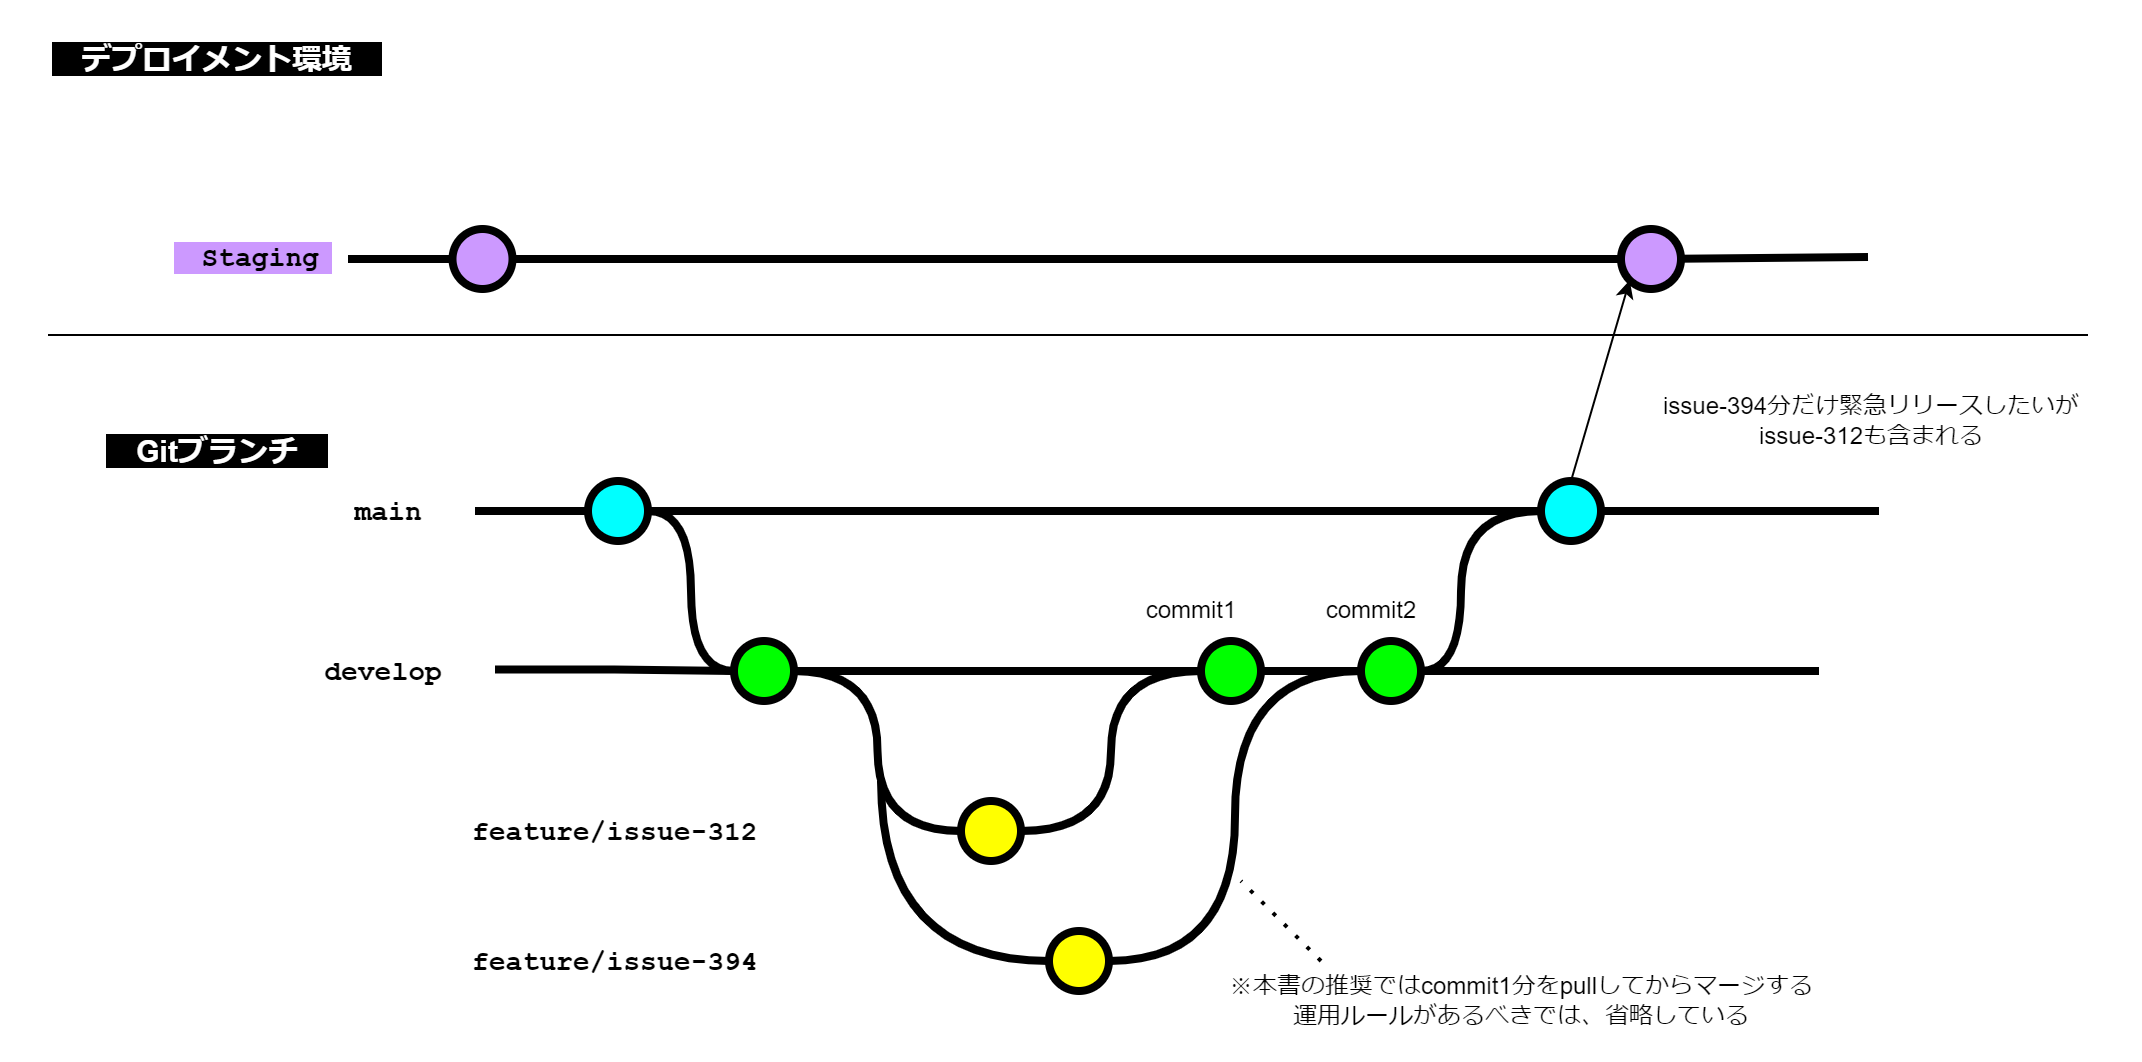

The diagram above was exported from draw.io. Its source (the exported page's mxGraphModel, read from the mxfile embedded in the PNG):
<mxGraphModel dx="2647" dy="1313" grid="1" gridSize="10" guides="1" tooltips="1" connect="1" arrows="1" fold="1" page="1" pageScale="1" pageWidth="827" pageHeight="1169" math="0" shadow="0">
  <root>
    <mxCell id="0" />
    <mxCell id="1" parent="0" />
    <mxCell id="62" value="" style="rounded=0;whiteSpace=wrap;html=1;strokeColor=none;" vertex="1" parent="1">
      <mxGeometry x="-140" y="1000" width="1070" height="530" as="geometry" />
    </mxCell>
    <mxCell id="30" style="edgeStyle=orthogonalEdgeStyle;curved=1;rounded=0;html=1;exitX=1;exitY=0.5;exitPerimeter=0;entryX=0;entryY=0.5;entryPerimeter=0;endArrow=none;endFill=0;jettySize=auto;orthogonalLoop=1;strokeWidth=4;fontSize=15;" parent="1" source="31" target="36" edge="1">
      <mxGeometry relative="1" as="geometry" />
    </mxCell>
    <mxCell id="31" value="" style="verticalLabelPosition=bottom;verticalAlign=top;html=1;strokeWidth=4;shape=mxgraph.flowchart.on-page_reference;plain-blue;gradientColor=none;fillColor=#00FFFF;strokeColor=#000000;" parent="1" vertex="1">
      <mxGeometry x="153.5" y="1240" width="30" height="30" as="geometry" />
    </mxCell>
    <mxCell id="32" value="" style="edgeStyle=orthogonalEdgeStyle;curved=1;rounded=0;orthogonalLoop=1;jettySize=auto;html=1;endArrow=none;endFill=0;strokeWidth=4;fontFamily=Courier New;fontSize=16;entryX=1;entryY=0.5;entryDx=0;entryDy=0;entryPerimeter=0;" parent="1" source="33" target="31" edge="1">
      <mxGeometry relative="1" as="geometry">
        <mxPoint x="599" y="1255" as="targetPoint" />
      </mxGeometry>
    </mxCell>
    <mxCell id="33" value="" style="verticalLabelPosition=bottom;verticalAlign=top;html=1;strokeWidth=4;shape=mxgraph.flowchart.on-page_reference;plain-blue;gradientColor=none;strokeColor=#000000;fillColor=#00FFFF;" parent="1" vertex="1">
      <mxGeometry x="630" y="1240" width="30" height="30" as="geometry" />
    </mxCell>
    <mxCell id="34" value="" style="edgeStyle=orthogonalEdgeStyle;rounded=0;html=1;jettySize=auto;orthogonalLoop=1;strokeWidth=4;endArrow=none;endFill=0;" parent="1" target="31" edge="1">
      <mxGeometry x="53.5" y="220" as="geometry">
        <mxPoint x="97" y="1255" as="sourcePoint" />
      </mxGeometry>
    </mxCell>
    <mxCell id="35" value="main" style="text;html=1;strokeColor=none;fillColor=none;align=center;verticalAlign=middle;whiteSpace=wrap;overflow=hidden;fontSize=14;fontStyle=1;fontFamily=Courier New;" parent="1" vertex="1">
      <mxGeometry x="29" y="1245" width="50" height="20" as="geometry" />
    </mxCell>
    <mxCell id="36" value="" style="verticalLabelPosition=bottom;verticalAlign=top;html=1;strokeWidth=4;shape=mxgraph.flowchart.on-page_reference;plain-purple;gradientColor=none;strokeColor=#000000;fillColor=#00FF00;" parent="1" vertex="1">
      <mxGeometry x="226.5" y="1320" width="30" height="30" as="geometry" />
    </mxCell>
    <mxCell id="37" value="develop" style="text;html=1;strokeColor=none;fillColor=none;align=center;verticalAlign=middle;whiteSpace=wrap;overflow=hidden;fontSize=14;fontStyle=1;fontFamily=Courier New;" parent="1" vertex="1">
      <mxGeometry x="-30" y="1325" width="162.5" height="20" as="geometry" />
    </mxCell>
    <mxCell id="38" value="feature/issue-312" style="text;html=1;strokeColor=none;fillColor=none;align=left;verticalAlign=middle;whiteSpace=wrap;overflow=hidden;fontSize=14;fontStyle=1;fontFamily=Courier New;" parent="1" vertex="1">
      <mxGeometry x="94" y="1405" width="162.5" height="20" as="geometry" />
    </mxCell>
    <mxCell id="39" style="edgeStyle=orthogonalEdgeStyle;curved=1;rounded=0;html=1;exitX=1;exitY=0.5;exitPerimeter=0;entryX=0;entryY=0.5;entryPerimeter=0;endArrow=none;endFill=0;jettySize=auto;orthogonalLoop=1;strokeWidth=4;fontSize=15;exitDx=0;exitDy=0;entryDx=0;entryDy=0;" parent="1" source="36" target="45" edge="1">
      <mxGeometry relative="1" as="geometry">
        <mxPoint x="194" y="1265" as="sourcePoint" />
        <mxPoint x="303.5" y="1415" as="targetPoint" />
      </mxGeometry>
    </mxCell>
    <mxCell id="41" value="" style="verticalLabelPosition=bottom;verticalAlign=top;html=1;strokeWidth=4;shape=mxgraph.flowchart.on-page_reference;plain-purple;gradientColor=none;strokeColor=#000000;fillColor=#00FF00;" parent="1" vertex="1">
      <mxGeometry x="460" y="1320" width="30" height="30" as="geometry" />
    </mxCell>
    <mxCell id="42" value="" style="edgeStyle=orthogonalEdgeStyle;curved=1;rounded=0;orthogonalLoop=1;jettySize=auto;html=1;endArrow=none;endFill=0;strokeWidth=4;fontFamily=Courier New;fontSize=16;exitX=1;exitY=0.5;exitDx=0;exitDy=0;exitPerimeter=0;" parent="1" source="1tThCtB58SvwLHnjAlq8-86" edge="1">
      <mxGeometry relative="1" as="geometry">
        <mxPoint x="769" y="1335" as="targetPoint" />
        <mxPoint x="484" y="1265" as="sourcePoint" />
      </mxGeometry>
    </mxCell>
    <mxCell id="45" value="" style="verticalLabelPosition=bottom;verticalAlign=top;html=1;strokeWidth=4;shape=mxgraph.flowchart.on-page_reference;plain-purple;gradientColor=none;strokeColor=#000000;fillColor=#FFFF00;" parent="1" vertex="1">
      <mxGeometry x="340" y="1400" width="30" height="30" as="geometry" />
    </mxCell>
    <mxCell id="55" value="" style="edgeStyle=orthogonalEdgeStyle;curved=1;rounded=0;orthogonalLoop=1;jettySize=auto;html=1;endArrow=none;endFill=0;strokeWidth=4;fontFamily=Courier New;fontSize=16;exitX=1;exitY=0.5;exitDx=0;exitDy=0;exitPerimeter=0;" parent="1" source="33" edge="1">
      <mxGeometry relative="1" as="geometry">
        <mxPoint x="799" y="1255" as="targetPoint" />
        <mxPoint x="709" y="1345" as="sourcePoint" />
      </mxGeometry>
    </mxCell>
    <mxCell id="59" value="" style="edgeStyle=orthogonalEdgeStyle;curved=1;rounded=0;orthogonalLoop=1;jettySize=auto;html=1;endArrow=none;endFill=0;strokeWidth=4;fontFamily=Courier New;fontSize=16;exitX=1;exitY=0.5;exitDx=0;exitDy=0;exitPerimeter=0;entryX=0;entryY=0.5;entryDx=0;entryDy=0;entryPerimeter=0;" parent="1" source="36" target="41" edge="1">
      <mxGeometry relative="1" as="geometry">
        <mxPoint x="779" y="1345" as="targetPoint" />
        <mxPoint x="709" y="1345" as="sourcePoint" />
      </mxGeometry>
    </mxCell>
    <mxCell id="61" value="" style="edgeStyle=orthogonalEdgeStyle;curved=1;rounded=0;orthogonalLoop=1;jettySize=auto;html=1;endArrow=none;endFill=0;strokeWidth=4;fontFamily=Courier New;fontSize=16;exitX=1;exitY=0.5;exitDx=0;exitDy=0;exitPerimeter=0;entryX=0;entryY=0.5;entryDx=0;entryDy=0;entryPerimeter=0;" parent="1" source="45" target="41" edge="1">
      <mxGeometry relative="1" as="geometry">
        <mxPoint x="500.0000000000002" y="1415" as="targetPoint" />
        <mxPoint x="343.5" y="1425" as="sourcePoint" />
      </mxGeometry>
    </mxCell>
    <mxCell id="1tThCtB58SvwLHnjAlq8-64" value="" style="verticalLabelPosition=bottom;verticalAlign=top;html=1;strokeWidth=4;shape=mxgraph.flowchart.on-page_reference;plain-purple;gradientColor=none;strokeColor=#000000;fillColor=#FFFF00;" parent="1" vertex="1">
      <mxGeometry x="384" y="1465" width="30" height="30" as="geometry" />
    </mxCell>
    <mxCell id="1tThCtB58SvwLHnjAlq8-73" value="feature/issue-394&lt;div&gt;ファイル&lt;/div&gt;" style="text;html=1;strokeColor=none;fillColor=none;align=left;verticalAlign=middle;whiteSpace=wrap;overflow=hidden;fontSize=14;fontStyle=1;fontFamily=Courier New;" parent="1" vertex="1">
      <mxGeometry x="94" y="1470" width="162.5" height="20" as="geometry" />
    </mxCell>
    <mxCell id="1tThCtB58SvwLHnjAlq8-76" style="edgeStyle=orthogonalEdgeStyle;curved=1;rounded=0;html=1;entryX=0;entryY=0.5;entryPerimeter=0;endArrow=none;endFill=0;jettySize=auto;orthogonalLoop=1;strokeWidth=4;fontSize=15;entryDx=0;entryDy=0;" parent="1" target="1tThCtB58SvwLHnjAlq8-64" edge="1">
      <mxGeometry relative="1" as="geometry">
        <mxPoint x="300" y="1390" as="sourcePoint" />
        <mxPoint x="390" y="1494.97" as="targetPoint" />
        <Array as="points">
          <mxPoint x="300" y="1480" />
        </Array>
      </mxGeometry>
    </mxCell>
    <mxCell id="1tThCtB58SvwLHnjAlq8-87" value="" style="edgeStyle=orthogonalEdgeStyle;curved=1;rounded=0;orthogonalLoop=1;jettySize=auto;html=1;endArrow=none;endFill=0;strokeWidth=4;fontFamily=Courier New;fontSize=16;exitX=1;exitY=0.5;exitDx=0;exitDy=0;exitPerimeter=0;" parent="1" source="41" target="1tThCtB58SvwLHnjAlq8-86" edge="1">
      <mxGeometry relative="1" as="geometry">
        <mxPoint x="769" y="1335" as="targetPoint" />
        <mxPoint x="530" y="1335" as="sourcePoint" />
      </mxGeometry>
    </mxCell>
    <mxCell id="1tThCtB58SvwLHnjAlq8-88" value="" style="edgeStyle=orthogonalEdgeStyle;curved=1;rounded=0;orthogonalLoop=1;jettySize=auto;html=1;endArrow=none;endFill=0;strokeWidth=4;fontFamily=Courier New;fontSize=16;exitX=1;exitY=0.5;exitDx=0;exitDy=0;exitPerimeter=0;entryX=0;entryY=0.5;entryDx=0;entryDy=0;entryPerimeter=0;" parent="1" source="41" target="1tThCtB58SvwLHnjAlq8-86" edge="1">
      <mxGeometry relative="1" as="geometry">
        <mxPoint x="739" y="1255" as="targetPoint" />
        <mxPoint x="530" y="1335" as="sourcePoint" />
      </mxGeometry>
    </mxCell>
    <mxCell id="1tThCtB58SvwLHnjAlq8-86" value="" style="verticalLabelPosition=bottom;verticalAlign=top;html=1;strokeWidth=4;shape=mxgraph.flowchart.on-page_reference;plain-purple;gradientColor=none;strokeColor=#000000;fillColor=#00FF00;" parent="1" vertex="1">
      <mxGeometry x="540" y="1320" width="30" height="30" as="geometry" />
    </mxCell>
    <mxCell id="1tThCtB58SvwLHnjAlq8-89" value="" style="edgeStyle=orthogonalEdgeStyle;curved=1;rounded=0;orthogonalLoop=1;jettySize=auto;html=1;endArrow=none;endFill=0;strokeWidth=4;fontFamily=Courier New;fontSize=16;exitX=1;exitY=0.5;exitDx=0;exitDy=0;exitPerimeter=0;entryX=0;entryY=0.5;entryDx=0;entryDy=0;entryPerimeter=0;" parent="1" source="1tThCtB58SvwLHnjAlq8-64" target="1tThCtB58SvwLHnjAlq8-86" edge="1">
      <mxGeometry relative="1" as="geometry">
        <mxPoint x="610" y="1400" as="targetPoint" />
        <mxPoint x="443" y="1475" as="sourcePoint" />
      </mxGeometry>
    </mxCell>
    <mxCell id="1tThCtB58SvwLHnjAlq8-96" style="edgeStyle=orthogonalEdgeStyle;curved=1;rounded=0;html=1;exitX=0;exitY=0.5;exitPerimeter=0;entryX=1;entryY=0.5;entryPerimeter=0;endArrow=none;endFill=0;jettySize=auto;orthogonalLoop=1;strokeWidth=4;fontSize=15;entryDx=0;entryDy=0;exitDx=0;exitDy=0;" parent="1" source="33" target="1tThCtB58SvwLHnjAlq8-86" edge="1">
      <mxGeometry relative="1" as="geometry">
        <mxPoint x="593.24" y="1265" as="sourcePoint" />
        <mxPoint x="636.24" y="1345" as="targetPoint" />
        <Array as="points">
          <mxPoint x="590" y="1255" />
          <mxPoint x="590" y="1335" />
        </Array>
      </mxGeometry>
    </mxCell>
    <mxCell id="1tThCtB58SvwLHnjAlq8-118" value="" style="endArrow=none;html=1;rounded=0;" parent="1" edge="1">
      <mxGeometry width="50" height="50" relative="1" as="geometry">
        <mxPoint x="-116.5" y="1167" as="sourcePoint" />
        <mxPoint x="903.5" y="1167" as="targetPoint" />
      </mxGeometry>
    </mxCell>
    <mxCell id="1tThCtB58SvwLHnjAlq8-120" value="&lt;div&gt;&lt;span style=&quot;background-color: rgb(204, 153, 255);&quot;&gt;　Staging　&lt;/span&gt;&lt;/div&gt;" style="text;html=1;strokeColor=none;fillColor=none;align=center;verticalAlign=middle;whiteSpace=wrap;overflow=hidden;fontSize=14;fontStyle=1;fontFamily=Courier New;" parent="1" vertex="1">
      <mxGeometry x="-73.25" y="1108" width="111.75" height="42" as="geometry" />
    </mxCell>
    <mxCell id="1tThCtB58SvwLHnjAlq8-121" value="&lt;font color=&quot;#ffffff&quot;&gt;&lt;span style=&quot;font-size: 15px; background-color: rgb(0, 0, 0);&quot;&gt;&lt;b&gt;　デプロイメント環境　&lt;/b&gt;&lt;/span&gt;&lt;/font&gt;" style="text;strokeColor=none;align=center;fillColor=none;html=1;verticalAlign=middle;whiteSpace=wrap;rounded=0;" parent="1" vertex="1">
      <mxGeometry x="-120" y="1014" width="161.75" height="30" as="geometry" />
    </mxCell>
    <mxCell id="1tThCtB58SvwLHnjAlq8-123" value="" style="endArrow=none;html=1;rounded=0;strokeWidth=4;" parent="1" source="1tThCtB58SvwLHnjAlq8-132" edge="1">
      <mxGeometry width="50" height="50" relative="1" as="geometry">
        <mxPoint x="52.25" y="1129" as="sourcePoint" />
        <mxPoint x="793.5" y="1128" as="targetPoint" />
      </mxGeometry>
    </mxCell>
    <mxCell id="1tThCtB58SvwLHnjAlq8-125" value="" style="endArrow=none;html=1;rounded=0;strokeWidth=4;" parent="1" target="1tThCtB58SvwLHnjAlq8-126" edge="1">
      <mxGeometry width="50" height="50" relative="1" as="geometry">
        <mxPoint x="33.5" y="1129" as="sourcePoint" />
        <mxPoint x="683.5" y="1128.29" as="targetPoint" />
      </mxGeometry>
    </mxCell>
    <mxCell id="1tThCtB58SvwLHnjAlq8-126" value="" style="verticalLabelPosition=bottom;verticalAlign=top;html=1;strokeWidth=4;shape=mxgraph.flowchart.on-page_reference;plain-blue;gradientColor=none;fillColor=#CC99FF;strokeColor=#000000;" parent="1" vertex="1">
      <mxGeometry x="85.75" y="1114" width="30" height="30" as="geometry" />
    </mxCell>
    <mxCell id="1tThCtB58SvwLHnjAlq8-127" value="" style="endArrow=none;html=1;rounded=0;strokeWidth=4;entryX=0;entryY=0.5;entryDx=0;entryDy=0;entryPerimeter=0;" parent="1" source="1tThCtB58SvwLHnjAlq8-126" target="1tThCtB58SvwLHnjAlq8-132" edge="1">
      <mxGeometry width="50" height="50" relative="1" as="geometry">
        <mxPoint x="115.5" y="1129" as="sourcePoint" />
        <mxPoint x="290" y="1129" as="targetPoint" />
      </mxGeometry>
    </mxCell>
    <mxCell id="1tThCtB58SvwLHnjAlq8-132" value="" style="verticalLabelPosition=bottom;verticalAlign=top;html=1;strokeWidth=4;shape=mxgraph.flowchart.on-page_reference;plain-blue;gradientColor=none;fillColor=#CC99FF;strokeColor=#000000;" parent="1" vertex="1">
      <mxGeometry x="670" y="1114" width="30" height="30" as="geometry" />
    </mxCell>
    <mxCell id="1tThCtB58SvwLHnjAlq8-139" value="&lt;b&gt;&lt;font color=&quot;#ffffff&quot; style=&quot;font-size: 15px; background-color: rgb(0, 0, 0);&quot;&gt;　Gitブランチ　&lt;/font&gt;&lt;/b&gt;" style="text;strokeColor=none;align=center;fillColor=none;html=1;verticalAlign=middle;whiteSpace=wrap;rounded=0;" parent="1" vertex="1">
      <mxGeometry x="-104.13" y="1210" width="130" height="30" as="geometry" />
    </mxCell>
    <mxCell id="1tThCtB58SvwLHnjAlq8-141" value="" style="endArrow=classic;html=1;rounded=0;exitX=0.5;exitY=0;exitDx=0;exitDy=0;exitPerimeter=0;entryX=0.145;entryY=0.855;entryDx=0;entryDy=0;entryPerimeter=0;" parent="1" source="33" target="1tThCtB58SvwLHnjAlq8-132" edge="1">
      <mxGeometry width="50" height="50" relative="1" as="geometry">
        <mxPoint x="660" y="1260" as="sourcePoint" />
        <mxPoint x="710" y="1210" as="targetPoint" />
      </mxGeometry>
    </mxCell>
    <mxCell id="1tThCtB58SvwLHnjAlq8-142" value="issue-394分だけ緊急リリースしたいが&lt;div&gt;issue-312も含まれる&lt;/div&gt;" style="text;html=1;align=center;verticalAlign=middle;resizable=0;points=[];autosize=1;strokeColor=none;fillColor=none;" parent="1" vertex="1">
      <mxGeometry x="680" y="1190" width="230" height="40" as="geometry" />
    </mxCell>
    <mxCell id="1tThCtB58SvwLHnjAlq8-144" value="commit1" style="text;html=1;align=center;verticalAlign=middle;resizable=0;points=[];autosize=1;strokeColor=none;fillColor=none;" parent="1" vertex="1">
      <mxGeometry x="420" y="1290" width="70" height="30" as="geometry" />
    </mxCell>
    <mxCell id="1tThCtB58SvwLHnjAlq8-146" value="" style="edgeStyle=orthogonalEdgeStyle;rounded=0;html=1;jettySize=auto;orthogonalLoop=1;strokeWidth=4;endArrow=none;endFill=0;entryX=0;entryY=0.5;entryDx=0;entryDy=0;entryPerimeter=0;" parent="1" target="36" edge="1">
      <mxGeometry x="53.5" y="220" as="geometry">
        <mxPoint x="107" y="1334.23" as="sourcePoint" />
        <mxPoint x="164" y="1334.23" as="targetPoint" />
      </mxGeometry>
    </mxCell>
    <mxCell id="1tThCtB58SvwLHnjAlq8-147" value="commit2" style="text;html=1;align=center;verticalAlign=middle;resizable=0;points=[];autosize=1;strokeColor=none;fillColor=none;" parent="1" vertex="1">
      <mxGeometry x="510" y="1290" width="70" height="30" as="geometry" />
    </mxCell>
    <mxCell id="nuV9qwTmnPVNuAuBnawH-61" value="※本書の推奨ではcommit1分をpullしてからマージする&lt;div&gt;運用ルールがあるべきでは、省略している&lt;/div&gt;" style="text;html=1;align=center;verticalAlign=middle;resizable=0;points=[];autosize=1;strokeColor=none;fillColor=none;" parent="1" vertex="1">
      <mxGeometry x="460" y="1480" width="320" height="40" as="geometry" />
    </mxCell>
    <mxCell id="nuV9qwTmnPVNuAuBnawH-62" value="" style="endArrow=none;dashed=1;html=1;dashPattern=1 3;strokeWidth=2;rounded=0;" parent="1" edge="1">
      <mxGeometry width="50" height="50" relative="1" as="geometry">
        <mxPoint x="520" y="1480" as="sourcePoint" />
        <mxPoint x="480" y="1440" as="targetPoint" />
      </mxGeometry>
    </mxCell>
  </root>
</mxGraphModel>